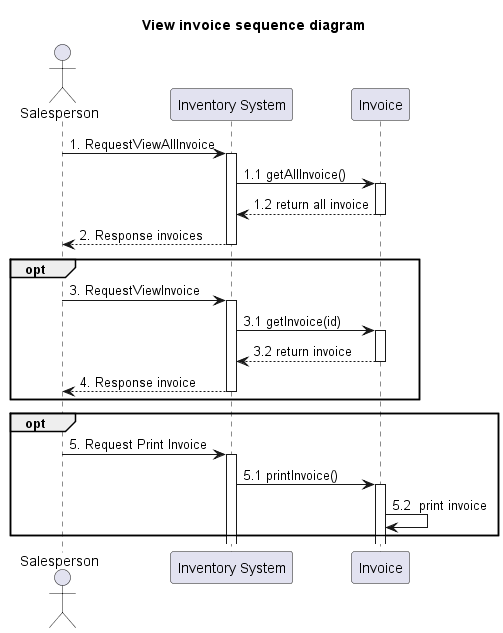

The diagram above was rendered by PlantUML. Its source (embedded in the PNG):
@startuml
'example
title View invoice sequence diagram

actor Salesperson as actorSalesperson
participant "Inventory System" as InventorySystem
'participant "Inventory" as classInventory
participant "Invoice" as classInvoice

actorSalesperson -> InventorySystem: 1. RequestViewAllInvoice
activate InventorySystem

'-------------- START view product ---------------
InventorySystem -> classInvoice: 1.1 getAllInvoice()
activate classInvoice

classInvoice --> InventorySystem: 1.2 return all invoice
deactivate classInvoice

InventorySystem --> actorSalesperson : 2. Response invoices

deactivate InventorySystem


opt
actorSalesperson -> InventorySystem: 3. RequestViewInvoice
activate InventorySystem

InventorySystem -> classInvoice: 3.1 getInvoice(id)
activate classInvoice

classInvoice --> InventorySystem: 3.2 return invoice
deactivate classInvoice


'-------------- END view product ---------------

InventorySystem --> actorSalesperson : 4. Response invoice

deactivate InventorySystem
end


opt
actorSalesperson -> InventorySystem : 5. Request Print Invoice

activate InventorySystem

InventorySystem -> classInvoice : 5.1 printInvoice()
activate classInvoice

classInvoice -> classInvoice : 5.2  print invoice

end




@enduml